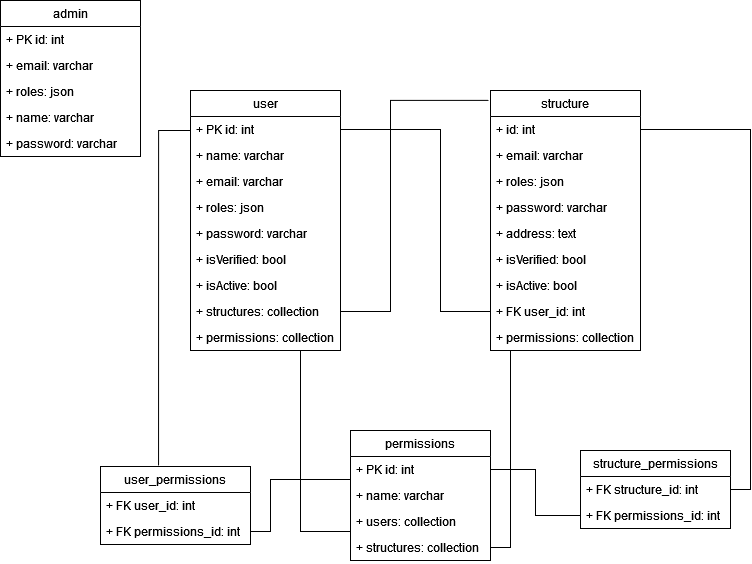

The diagram above was exported from draw.io. Its source (the exported page's mxGraphModel, read from the mxfile embedded in the PNG):
<mxGraphModel dx="1422" dy="752" grid="1" gridSize="10" guides="1" tooltips="1" connect="1" arrows="1" fold="1" page="1" pageScale="1" pageWidth="827" pageHeight="1169" background="#ffffff" math="0" shadow="0">
  <root>
    <mxCell id="0" />
    <mxCell id="1" parent="0" />
    <mxCell id="v2RFVacjZF9ESD4Xh2Og-5" value="admin" style="swimlane;fontStyle=0;childLayout=stackLayout;horizontal=1;startSize=26;fillColor=none;horizontalStack=0;resizeParent=1;resizeParentMax=0;resizeLast=0;collapsible=1;marginBottom=0;" parent="1" vertex="1">
      <mxGeometry x="30" y="40" width="140" height="156" as="geometry" />
    </mxCell>
    <mxCell id="v2RFVacjZF9ESD4Xh2Og-6" value="+ PK id: int" style="text;strokeColor=none;fillColor=none;align=left;verticalAlign=top;spacingLeft=4;spacingRight=4;overflow=hidden;rotatable=0;points=[[0,0.5],[1,0.5]];portConstraint=eastwest;" parent="v2RFVacjZF9ESD4Xh2Og-5" vertex="1">
      <mxGeometry y="26" width="140" height="26" as="geometry" />
    </mxCell>
    <mxCell id="v2RFVacjZF9ESD4Xh2Og-7" value="+ email: varchar" style="text;strokeColor=none;fillColor=none;align=left;verticalAlign=top;spacingLeft=4;spacingRight=4;overflow=hidden;rotatable=0;points=[[0,0.5],[1,0.5]];portConstraint=eastwest;" parent="v2RFVacjZF9ESD4Xh2Og-5" vertex="1">
      <mxGeometry y="52" width="140" height="26" as="geometry" />
    </mxCell>
    <mxCell id="v2RFVacjZF9ESD4Xh2Og-8" value="+ roles: json" style="text;strokeColor=none;fillColor=none;align=left;verticalAlign=top;spacingLeft=4;spacingRight=4;overflow=hidden;rotatable=0;points=[[0,0.5],[1,0.5]];portConstraint=eastwest;" parent="v2RFVacjZF9ESD4Xh2Og-5" vertex="1">
      <mxGeometry y="78" width="140" height="26" as="geometry" />
    </mxCell>
    <mxCell id="v2RFVacjZF9ESD4Xh2Og-10" value="+ name: varchar" style="text;strokeColor=none;fillColor=none;align=left;verticalAlign=top;spacingLeft=4;spacingRight=4;overflow=hidden;rotatable=0;points=[[0,0.5],[1,0.5]];portConstraint=eastwest;" parent="v2RFVacjZF9ESD4Xh2Og-5" vertex="1">
      <mxGeometry y="104" width="140" height="26" as="geometry" />
    </mxCell>
    <mxCell id="v2RFVacjZF9ESD4Xh2Og-9" value="+ password: varchar" style="text;strokeColor=none;fillColor=none;align=left;verticalAlign=top;spacingLeft=4;spacingRight=4;overflow=hidden;rotatable=0;points=[[0,0.5],[1,0.5]];portConstraint=eastwest;" parent="v2RFVacjZF9ESD4Xh2Og-5" vertex="1">
      <mxGeometry y="130" width="140" height="26" as="geometry" />
    </mxCell>
    <mxCell id="v2RFVacjZF9ESD4Xh2Og-71" style="edgeStyle=orthogonalEdgeStyle;rounded=0;orthogonalLoop=1;jettySize=auto;html=1;exitX=0.5;exitY=1;exitDx=0;exitDy=0;entryX=0;entryY=0.5;entryDx=0;entryDy=0;strokeColor=default;endArrow=none;endFill=0;" parent="1" source="v2RFVacjZF9ESD4Xh2Og-11" target="v2RFVacjZF9ESD4Xh2Og-44" edge="1">
      <mxGeometry relative="1" as="geometry">
        <Array as="points">
          <mxPoint x="330" y="390" />
          <mxPoint x="330" y="571" />
        </Array>
      </mxGeometry>
    </mxCell>
    <mxCell id="v2RFVacjZF9ESD4Xh2Og-11" value="user" style="swimlane;fontStyle=0;childLayout=stackLayout;horizontal=1;startSize=26;fillColor=none;horizontalStack=0;resizeParent=1;resizeParentMax=0;resizeLast=0;collapsible=1;marginBottom=0;" parent="1" vertex="1">
      <mxGeometry x="220" y="130" width="150" height="260" as="geometry" />
    </mxCell>
    <mxCell id="v2RFVacjZF9ESD4Xh2Og-12" value="+ PK id: int" style="text;strokeColor=none;fillColor=none;align=left;verticalAlign=top;spacingLeft=4;spacingRight=4;overflow=hidden;rotatable=0;points=[[0,0.5],[1,0.5]];portConstraint=eastwest;" parent="v2RFVacjZF9ESD4Xh2Og-11" vertex="1">
      <mxGeometry y="26" width="150" height="26" as="geometry" />
    </mxCell>
    <mxCell id="v2RFVacjZF9ESD4Xh2Og-13" value="+ name: varchar" style="text;strokeColor=none;fillColor=none;align=left;verticalAlign=top;spacingLeft=4;spacingRight=4;overflow=hidden;rotatable=0;points=[[0,0.5],[1,0.5]];portConstraint=eastwest;" parent="v2RFVacjZF9ESD4Xh2Og-11" vertex="1">
      <mxGeometry y="52" width="150" height="26" as="geometry" />
    </mxCell>
    <mxCell id="v2RFVacjZF9ESD4Xh2Og-14" value="+ email: varchar" style="text;strokeColor=none;fillColor=none;align=left;verticalAlign=top;spacingLeft=4;spacingRight=4;overflow=hidden;rotatable=0;points=[[0,0.5],[1,0.5]];portConstraint=eastwest;" parent="v2RFVacjZF9ESD4Xh2Og-11" vertex="1">
      <mxGeometry y="78" width="150" height="26" as="geometry" />
    </mxCell>
    <mxCell id="v2RFVacjZF9ESD4Xh2Og-15" value="+ roles: json" style="text;strokeColor=none;fillColor=none;align=left;verticalAlign=top;spacingLeft=4;spacingRight=4;overflow=hidden;rotatable=0;points=[[0,0.5],[1,0.5]];portConstraint=eastwest;" parent="v2RFVacjZF9ESD4Xh2Og-11" vertex="1">
      <mxGeometry y="104" width="150" height="26" as="geometry" />
    </mxCell>
    <mxCell id="v2RFVacjZF9ESD4Xh2Og-16" value="+ password: varchar" style="text;strokeColor=none;fillColor=none;align=left;verticalAlign=top;spacingLeft=4;spacingRight=4;overflow=hidden;rotatable=0;points=[[0,0.5],[1,0.5]];portConstraint=eastwest;" parent="v2RFVacjZF9ESD4Xh2Og-11" vertex="1">
      <mxGeometry y="130" width="150" height="26" as="geometry" />
    </mxCell>
    <mxCell id="v2RFVacjZF9ESD4Xh2Og-17" value="+ isVerified: bool" style="text;strokeColor=none;fillColor=none;align=left;verticalAlign=top;spacingLeft=4;spacingRight=4;overflow=hidden;rotatable=0;points=[[0,0.5],[1,0.5]];portConstraint=eastwest;" parent="v2RFVacjZF9ESD4Xh2Og-11" vertex="1">
      <mxGeometry y="156" width="150" height="26" as="geometry" />
    </mxCell>
    <mxCell id="v2RFVacjZF9ESD4Xh2Og-18" value="+ isActive: bool" style="text;strokeColor=none;fillColor=none;align=left;verticalAlign=top;spacingLeft=4;spacingRight=4;overflow=hidden;rotatable=0;points=[[0,0.5],[1,0.5]];portConstraint=eastwest;" parent="v2RFVacjZF9ESD4Xh2Og-11" vertex="1">
      <mxGeometry y="182" width="150" height="26" as="geometry" />
    </mxCell>
    <mxCell id="v2RFVacjZF9ESD4Xh2Og-19" value="+ structures: collection" style="text;strokeColor=none;fillColor=none;align=left;verticalAlign=top;spacingLeft=4;spacingRight=4;overflow=hidden;rotatable=0;points=[[0,0.5],[1,0.5]];portConstraint=eastwest;" parent="v2RFVacjZF9ESD4Xh2Og-11" vertex="1">
      <mxGeometry y="208" width="150" height="26" as="geometry" />
    </mxCell>
    <mxCell id="v2RFVacjZF9ESD4Xh2Og-20" value="+ permissions: collection" style="text;strokeColor=none;fillColor=none;align=left;verticalAlign=top;spacingLeft=4;spacingRight=4;overflow=hidden;rotatable=0;points=[[0,0.5],[1,0.5]];portConstraint=eastwest;" parent="v2RFVacjZF9ESD4Xh2Og-11" vertex="1">
      <mxGeometry y="234" width="150" height="26" as="geometry" />
    </mxCell>
    <mxCell id="v2RFVacjZF9ESD4Xh2Og-21" value="structure" style="swimlane;fontStyle=0;childLayout=stackLayout;horizontal=1;startSize=26;fillColor=none;horizontalStack=0;resizeParent=1;resizeParentMax=0;resizeLast=0;collapsible=1;marginBottom=0;" parent="1" vertex="1">
      <mxGeometry x="520" y="130" width="150" height="260" as="geometry" />
    </mxCell>
    <mxCell id="v2RFVacjZF9ESD4Xh2Og-22" value="+ id: int" style="text;strokeColor=none;fillColor=none;align=left;verticalAlign=top;spacingLeft=4;spacingRight=4;overflow=hidden;rotatable=0;points=[[0,0.5],[1,0.5]];portConstraint=eastwest;" parent="v2RFVacjZF9ESD4Xh2Og-21" vertex="1">
      <mxGeometry y="26" width="150" height="26" as="geometry" />
    </mxCell>
    <mxCell id="v2RFVacjZF9ESD4Xh2Og-24" value="+ email: varchar" style="text;strokeColor=none;fillColor=none;align=left;verticalAlign=top;spacingLeft=4;spacingRight=4;overflow=hidden;rotatable=0;points=[[0,0.5],[1,0.5]];portConstraint=eastwest;" parent="v2RFVacjZF9ESD4Xh2Og-21" vertex="1">
      <mxGeometry y="52" width="150" height="26" as="geometry" />
    </mxCell>
    <mxCell id="v2RFVacjZF9ESD4Xh2Og-25" value="+ roles: json" style="text;strokeColor=none;fillColor=none;align=left;verticalAlign=top;spacingLeft=4;spacingRight=4;overflow=hidden;rotatable=0;points=[[0,0.5],[1,0.5]];portConstraint=eastwest;" parent="v2RFVacjZF9ESD4Xh2Og-21" vertex="1">
      <mxGeometry y="78" width="150" height="26" as="geometry" />
    </mxCell>
    <mxCell id="v2RFVacjZF9ESD4Xh2Og-26" value="+ password: varchar" style="text;strokeColor=none;fillColor=none;align=left;verticalAlign=top;spacingLeft=4;spacingRight=4;overflow=hidden;rotatable=0;points=[[0,0.5],[1,0.5]];portConstraint=eastwest;" parent="v2RFVacjZF9ESD4Xh2Og-21" vertex="1">
      <mxGeometry y="104" width="150" height="26" as="geometry" />
    </mxCell>
    <mxCell id="v2RFVacjZF9ESD4Xh2Og-31" value="+ address: text" style="text;strokeColor=none;fillColor=none;align=left;verticalAlign=top;spacingLeft=4;spacingRight=4;overflow=hidden;rotatable=0;points=[[0,0.5],[1,0.5]];portConstraint=eastwest;" parent="v2RFVacjZF9ESD4Xh2Og-21" vertex="1">
      <mxGeometry y="130" width="150" height="26" as="geometry" />
    </mxCell>
    <mxCell id="v2RFVacjZF9ESD4Xh2Og-27" value="+ isVerified: bool" style="text;strokeColor=none;fillColor=none;align=left;verticalAlign=top;spacingLeft=4;spacingRight=4;overflow=hidden;rotatable=0;points=[[0,0.5],[1,0.5]];portConstraint=eastwest;" parent="v2RFVacjZF9ESD4Xh2Og-21" vertex="1">
      <mxGeometry y="156" width="150" height="26" as="geometry" />
    </mxCell>
    <mxCell id="v2RFVacjZF9ESD4Xh2Og-28" value="+ isActive: bool" style="text;strokeColor=none;fillColor=none;align=left;verticalAlign=top;spacingLeft=4;spacingRight=4;overflow=hidden;rotatable=0;points=[[0,0.5],[1,0.5]];portConstraint=eastwest;" parent="v2RFVacjZF9ESD4Xh2Og-21" vertex="1">
      <mxGeometry y="182" width="150" height="26" as="geometry" />
    </mxCell>
    <mxCell id="v2RFVacjZF9ESD4Xh2Og-32" value="+ FK user_id: int" style="text;strokeColor=none;fillColor=none;align=left;verticalAlign=top;spacingLeft=4;spacingRight=4;overflow=hidden;rotatable=0;points=[[0,0.5],[1,0.5]];portConstraint=eastwest;" parent="v2RFVacjZF9ESD4Xh2Og-21" vertex="1">
      <mxGeometry y="208" width="150" height="26" as="geometry" />
    </mxCell>
    <mxCell id="v2RFVacjZF9ESD4Xh2Og-35" value="+ permissions: collection" style="text;strokeColor=none;fillColor=none;align=left;verticalAlign=top;spacingLeft=4;spacingRight=4;overflow=hidden;rotatable=0;points=[[0,0.5],[1,0.5]];portConstraint=eastwest;" parent="v2RFVacjZF9ESD4Xh2Og-21" vertex="1">
      <mxGeometry y="234" width="150" height="26" as="geometry" />
    </mxCell>
    <mxCell id="v2RFVacjZF9ESD4Xh2Og-41" value="permissions" style="swimlane;fontStyle=0;childLayout=stackLayout;horizontal=1;startSize=26;fillColor=none;horizontalStack=0;resizeParent=1;resizeParentMax=0;resizeLast=0;collapsible=1;marginBottom=0;" parent="1" vertex="1">
      <mxGeometry x="380" y="470" width="140" height="130" as="geometry" />
    </mxCell>
    <mxCell id="v2RFVacjZF9ESD4Xh2Og-42" value="+ PK id: int" style="text;strokeColor=none;fillColor=none;align=left;verticalAlign=top;spacingLeft=4;spacingRight=4;overflow=hidden;rotatable=0;points=[[0,0.5],[1,0.5]];portConstraint=eastwest;" parent="v2RFVacjZF9ESD4Xh2Og-41" vertex="1">
      <mxGeometry y="26" width="140" height="26" as="geometry" />
    </mxCell>
    <mxCell id="v2RFVacjZF9ESD4Xh2Og-43" value="+ name: varchar" style="text;strokeColor=none;fillColor=none;align=left;verticalAlign=top;spacingLeft=4;spacingRight=4;overflow=hidden;rotatable=0;points=[[0,0.5],[1,0.5]];portConstraint=eastwest;" parent="v2RFVacjZF9ESD4Xh2Og-41" vertex="1">
      <mxGeometry y="52" width="140" height="26" as="geometry" />
    </mxCell>
    <mxCell id="v2RFVacjZF9ESD4Xh2Og-44" value="+ users: collection" style="text;strokeColor=none;fillColor=none;align=left;verticalAlign=top;spacingLeft=4;spacingRight=4;overflow=hidden;rotatable=0;points=[[0,0.5],[1,0.5]];portConstraint=eastwest;" parent="v2RFVacjZF9ESD4Xh2Og-41" vertex="1">
      <mxGeometry y="78" width="140" height="26" as="geometry" />
    </mxCell>
    <mxCell id="v2RFVacjZF9ESD4Xh2Og-45" value="+ structures: collection" style="text;strokeColor=none;fillColor=none;align=left;verticalAlign=top;spacingLeft=4;spacingRight=4;overflow=hidden;rotatable=0;points=[[0,0.5],[1,0.5]];portConstraint=eastwest;" parent="v2RFVacjZF9ESD4Xh2Og-41" vertex="1">
      <mxGeometry y="104" width="140" height="26" as="geometry" />
    </mxCell>
    <mxCell id="v2RFVacjZF9ESD4Xh2Og-58" value="user_permissions" style="swimlane;fontStyle=0;childLayout=stackLayout;horizontal=1;startSize=26;fillColor=none;horizontalStack=0;resizeParent=1;resizeParentMax=0;resizeLast=0;collapsible=1;marginBottom=0;" parent="1" vertex="1">
      <mxGeometry x="130" y="506" width="150" height="78" as="geometry" />
    </mxCell>
    <mxCell id="v2RFVacjZF9ESD4Xh2Og-60" value="+ FK user_id: int" style="text;strokeColor=none;fillColor=none;align=left;verticalAlign=top;spacingLeft=4;spacingRight=4;overflow=hidden;rotatable=0;points=[[0,0.5],[1,0.5]];portConstraint=eastwest;" parent="v2RFVacjZF9ESD4Xh2Og-58" vertex="1">
      <mxGeometry y="26" width="150" height="26" as="geometry" />
    </mxCell>
    <mxCell id="v2RFVacjZF9ESD4Xh2Og-63" value="+ FK permissions_id: int" style="text;strokeColor=none;fillColor=none;align=left;verticalAlign=top;spacingLeft=4;spacingRight=4;overflow=hidden;rotatable=0;points=[[0,0.5],[1,0.5]];portConstraint=eastwest;" parent="v2RFVacjZF9ESD4Xh2Og-58" vertex="1">
      <mxGeometry y="52" width="150" height="26" as="geometry" />
    </mxCell>
    <mxCell id="v2RFVacjZF9ESD4Xh2Og-64" value="structure_permissions" style="swimlane;fontStyle=0;childLayout=stackLayout;horizontal=1;startSize=26;fillColor=none;horizontalStack=0;resizeParent=1;resizeParentMax=0;resizeLast=0;collapsible=1;marginBottom=0;" parent="1" vertex="1">
      <mxGeometry x="610" y="490" width="150" height="78" as="geometry" />
    </mxCell>
    <mxCell id="v2RFVacjZF9ESD4Xh2Og-65" value="+ FK structure_id: int" style="text;strokeColor=none;fillColor=none;align=left;verticalAlign=top;spacingLeft=4;spacingRight=4;overflow=hidden;rotatable=0;points=[[0,0.5],[1,0.5]];portConstraint=eastwest;" parent="v2RFVacjZF9ESD4Xh2Og-64" vertex="1">
      <mxGeometry y="26" width="150" height="26" as="geometry" />
    </mxCell>
    <mxCell id="v2RFVacjZF9ESD4Xh2Og-66" value="+ FK permissions_id: int" style="text;strokeColor=none;fillColor=none;align=left;verticalAlign=top;spacingLeft=4;spacingRight=4;overflow=hidden;rotatable=0;points=[[0,0.5],[1,0.5]];portConstraint=eastwest;" parent="v2RFVacjZF9ESD4Xh2Og-64" vertex="1">
      <mxGeometry y="52" width="150" height="26" as="geometry" />
    </mxCell>
    <mxCell id="v2RFVacjZF9ESD4Xh2Og-67" style="edgeStyle=orthogonalEdgeStyle;rounded=0;orthogonalLoop=1;jettySize=auto;html=1;exitX=0;exitY=0.5;exitDx=0;exitDy=0;entryX=0.387;entryY=-0.013;entryDx=0;entryDy=0;entryPerimeter=0;strokeColor=default;endArrow=none;endFill=0;" parent="1" source="v2RFVacjZF9ESD4Xh2Og-20" target="v2RFVacjZF9ESD4Xh2Og-58" edge="1">
      <mxGeometry relative="1" as="geometry">
        <Array as="points">
          <mxPoint x="220" y="170" />
          <mxPoint x="188" y="170" />
        </Array>
      </mxGeometry>
    </mxCell>
    <mxCell id="v2RFVacjZF9ESD4Xh2Og-68" style="edgeStyle=orthogonalEdgeStyle;rounded=0;orthogonalLoop=1;jettySize=auto;html=1;exitX=1;exitY=0.5;exitDx=0;exitDy=0;entryX=0;entryY=0.5;entryDx=0;entryDy=0;strokeColor=default;endArrow=none;endFill=0;" parent="1" source="v2RFVacjZF9ESD4Xh2Og-12" target="v2RFVacjZF9ESD4Xh2Og-32" edge="1">
      <mxGeometry relative="1" as="geometry">
        <Array as="points">
          <mxPoint x="470" y="169" />
          <mxPoint x="470" y="351" />
        </Array>
      </mxGeometry>
    </mxCell>
    <mxCell id="v2RFVacjZF9ESD4Xh2Og-72" style="edgeStyle=orthogonalEdgeStyle;rounded=0;orthogonalLoop=1;jettySize=auto;html=1;exitX=0;exitY=0.5;exitDx=0;exitDy=0;entryX=1;entryY=0.5;entryDx=0;entryDy=0;strokeColor=default;endArrow=none;endFill=0;" parent="1" source="v2RFVacjZF9ESD4Xh2Og-42" target="v2RFVacjZF9ESD4Xh2Og-63" edge="1">
      <mxGeometry relative="1" as="geometry">
        <Array as="points">
          <mxPoint x="300" y="519" />
          <mxPoint x="300" y="571" />
        </Array>
      </mxGeometry>
    </mxCell>
    <mxCell id="v2RFVacjZF9ESD4Xh2Og-73" style="edgeStyle=orthogonalEdgeStyle;rounded=0;orthogonalLoop=1;jettySize=auto;html=1;exitX=1;exitY=0.5;exitDx=0;exitDy=0;entryX=0.467;entryY=1;entryDx=0;entryDy=0;entryPerimeter=0;strokeColor=default;endArrow=none;endFill=0;" parent="1" source="v2RFVacjZF9ESD4Xh2Og-45" target="v2RFVacjZF9ESD4Xh2Og-35" edge="1">
      <mxGeometry relative="1" as="geometry">
        <Array as="points">
          <mxPoint x="540" y="587" />
          <mxPoint x="540" y="390" />
        </Array>
      </mxGeometry>
    </mxCell>
    <mxCell id="v2RFVacjZF9ESD4Xh2Og-75" style="edgeStyle=orthogonalEdgeStyle;rounded=0;orthogonalLoop=1;jettySize=auto;html=1;exitX=0;exitY=0.5;exitDx=0;exitDy=0;entryX=1;entryY=0.5;entryDx=0;entryDy=0;strokeColor=default;endArrow=none;endFill=0;" parent="1" source="v2RFVacjZF9ESD4Xh2Og-66" target="v2RFVacjZF9ESD4Xh2Og-42" edge="1">
      <mxGeometry relative="1" as="geometry" />
    </mxCell>
    <mxCell id="v2RFVacjZF9ESD4Xh2Og-76" style="edgeStyle=orthogonalEdgeStyle;rounded=0;orthogonalLoop=1;jettySize=auto;html=1;exitX=1;exitY=0.5;exitDx=0;exitDy=0;entryX=1;entryY=0.5;entryDx=0;entryDy=0;strokeColor=default;endArrow=none;endFill=0;" parent="1" source="v2RFVacjZF9ESD4Xh2Og-65" target="v2RFVacjZF9ESD4Xh2Og-22" edge="1">
      <mxGeometry relative="1" as="geometry" />
    </mxCell>
    <mxCell id="v2RFVacjZF9ESD4Xh2Og-77" style="edgeStyle=orthogonalEdgeStyle;rounded=0;orthogonalLoop=1;jettySize=auto;html=1;entryX=-0.013;entryY=0.038;entryDx=0;entryDy=0;entryPerimeter=0;strokeColor=default;endArrow=none;endFill=0;" parent="1" source="v2RFVacjZF9ESD4Xh2Og-19" target="v2RFVacjZF9ESD4Xh2Og-21" edge="1">
      <mxGeometry relative="1" as="geometry">
        <Array as="points">
          <mxPoint x="420" y="351" />
          <mxPoint x="420" y="140" />
        </Array>
      </mxGeometry>
    </mxCell>
  </root>
</mxGraphModel>